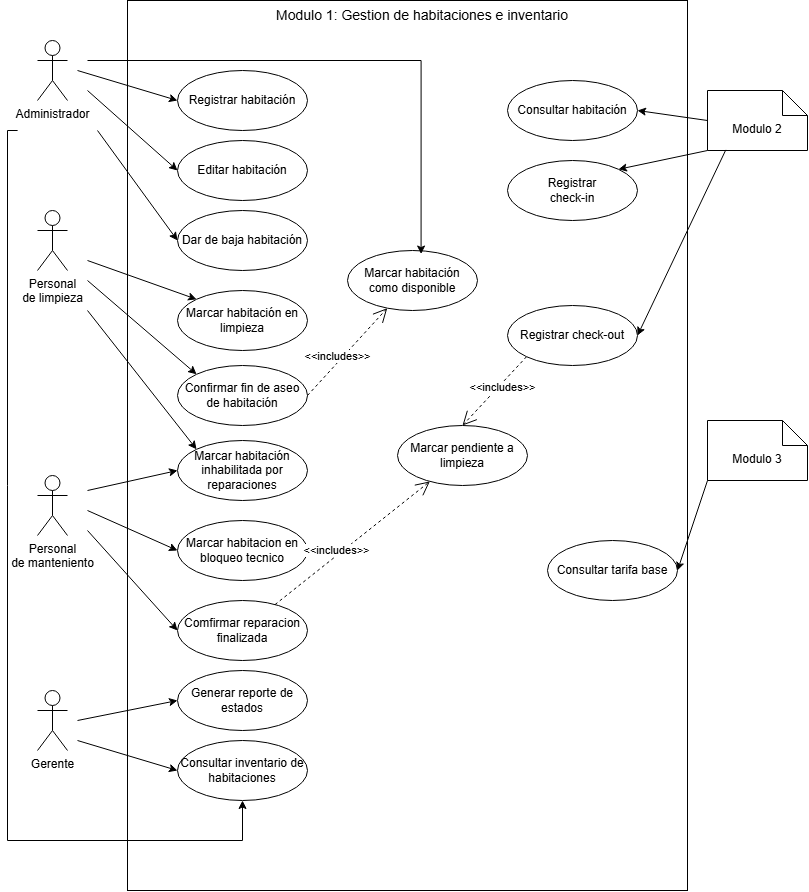

The diagram above was exported from draw.io. Its source (the exported page's mxGraphModel, read from the mxfile embedded in the PNG):
<mxGraphModel dx="976" dy="900" grid="1" gridSize="10" guides="1" tooltips="1" connect="1" arrows="1" fold="1" page="1" pageScale="1" pageWidth="827" pageHeight="1169" background="light-dark(#FFFFFF,#121212)" math="0" shadow="0">
  <root>
    <mxCell id="0" />
    <mxCell id="1" parent="0" />
    <mxCell id="Y68MClGMfsm70zUebl0c-6" parent="1" style="rounded=0;whiteSpace=wrap;html=1;rotation=-90;fillColor=none;" value="" vertex="1">
      <mxGeometry height="560" width="890" x="-25" y="215" as="geometry" />
    </mxCell>
    <mxCell id="Y68MClGMfsm70zUebl0c-7" parent="1" style="shape=umlActor;verticalLabelPosition=bottom;verticalAlign=top;html=1;outlineConnect=0;" value="Administrador" vertex="1">
      <mxGeometry height="60" width="30" x="50" y="90" as="geometry" />
    </mxCell>
    <mxCell id="Y68MClGMfsm70zUebl0c-9" parent="1" style="shape=umlActor;verticalLabelPosition=bottom;verticalAlign=top;html=1;outlineConnect=0;" value="Personal&lt;div&gt;de limpieza&lt;/div&gt;" vertex="1">
      <mxGeometry height="60" width="30" x="50" y="260" as="geometry" />
    </mxCell>
    <mxCell id="Y68MClGMfsm70zUebl0c-10" parent="1" style="shape=umlActor;verticalLabelPosition=bottom;verticalAlign=top;html=1;outlineConnect=0;" value="Gerente" vertex="1">
      <mxGeometry height="60" width="30" x="50" y="740" as="geometry" />
    </mxCell>
    <mxCell id="Y68MClGMfsm70zUebl0c-13" parent="1" style="text;html=1;whiteSpace=wrap;strokeColor=none;fillColor=none;align=center;verticalAlign=middle;rounded=0;" value="&lt;font style=&quot;font-size: 14px;&quot;&gt;Modulo 1: Gestion de habitaciones e inventario&lt;/font&gt;" vertex="1">
      <mxGeometry height="30" width="310" x="280" y="50" as="geometry" />
    </mxCell>
    <mxCell id="Y68MClGMfsm70zUebl0c-17" parent="1" style="shape=note2;boundedLbl=1;whiteSpace=wrap;html=1;size=25;verticalAlign=top;align=center;" value="Modulo 2" vertex="1">
      <mxGeometry height="60" width="100" x="720" y="140" as="geometry" />
    </mxCell>
    <mxCell id="Y68MClGMfsm70zUebl0c-18" parent="1" style="shape=note2;boundedLbl=1;whiteSpace=wrap;html=1;size=25;verticalAlign=top;align=center;" value="Modulo 3" vertex="1">
      <mxGeometry height="60" width="100" x="720" y="470" as="geometry" />
    </mxCell>
    <mxCell id="Y68MClGMfsm70zUebl0c-19" parent="1" style="ellipse;whiteSpace=wrap;html=1;" value="Registrar habitación" vertex="1">
      <mxGeometry height="60" width="130" x="190" y="120" as="geometry" />
    </mxCell>
    <mxCell id="Y68MClGMfsm70zUebl0c-27" edge="1" parent="1" style="endArrow=classic;html=1;rounded=0;endFill=1;entryX=0;entryY=0.5;entryDx=0;entryDy=0;" target="Y68MClGMfsm70zUebl0c-19" value="">
      <mxGeometry height="50" relative="1" width="50" as="geometry">
        <mxPoint x="90" y="120" as="sourcePoint" />
        <mxPoint x="110" y="160" as="targetPoint" />
      </mxGeometry>
    </mxCell>
    <mxCell id="Y68MClGMfsm70zUebl0c-28" parent="1" style="ellipse;whiteSpace=wrap;html=1;" value="Editar habitación" vertex="1">
      <mxGeometry height="60" width="130" x="190" y="190" as="geometry" />
    </mxCell>
    <mxCell id="Y68MClGMfsm70zUebl0c-29" parent="1" style="ellipse;whiteSpace=wrap;html=1;" value="Dar de baja habitación" vertex="1">
      <mxGeometry height="60" width="130" x="190" y="260" as="geometry" />
    </mxCell>
    <mxCell id="Y68MClGMfsm70zUebl0c-30" edge="1" parent="1" style="endArrow=classic;html=1;rounded=0;endFill=1;entryX=0;entryY=0.5;entryDx=0;entryDy=0;" target="Y68MClGMfsm70zUebl0c-28" value="">
      <mxGeometry height="50" relative="1" width="50" as="geometry">
        <mxPoint x="100" y="140" as="sourcePoint" />
        <mxPoint x="220" y="220" as="targetPoint" />
      </mxGeometry>
    </mxCell>
    <mxCell id="Y68MClGMfsm70zUebl0c-32" edge="1" parent="1" style="endArrow=classic;html=1;rounded=0;endFill=1;entryX=0;entryY=0.5;entryDx=0;entryDy=0;" target="Y68MClGMfsm70zUebl0c-29" value="">
      <mxGeometry height="50" relative="1" width="50" as="geometry">
        <mxPoint x="110" y="180" as="sourcePoint" />
        <mxPoint x="230" y="260" as="targetPoint" />
      </mxGeometry>
    </mxCell>
    <mxCell id="Y68MClGMfsm70zUebl0c-33" parent="1" style="ellipse;whiteSpace=wrap;html=1;" value="Marcar habitación en limpieza" vertex="1">
      <mxGeometry height="60" width="130" x="190" y="340" as="geometry" />
    </mxCell>
    <mxCell id="Y68MClGMfsm70zUebl0c-34" edge="1" parent="1" style="endArrow=classic;html=1;rounded=0;endFill=1;entryX=0;entryY=0;entryDx=0;entryDy=0;" target="Y68MClGMfsm70zUebl0c-33" value="">
      <mxGeometry height="50" relative="1" width="50" as="geometry">
        <mxPoint x="100" y="310" as="sourcePoint" />
        <mxPoint x="220" y="420" as="targetPoint" />
      </mxGeometry>
    </mxCell>
    <mxCell id="Y68MClGMfsm70zUebl0c-36" parent="1" style="shape=umlActor;verticalLabelPosition=bottom;verticalAlign=top;html=1;outlineConnect=0;" value="Personal&lt;div&gt;de manteniento&lt;/div&gt;" vertex="1">
      <mxGeometry height="60" width="30" x="50" y="525" as="geometry" />
    </mxCell>
    <mxCell id="Y68MClGMfsm70zUebl0c-38" parent="1" style="ellipse;whiteSpace=wrap;html=1;" value="Confirmar fin de aseo&lt;div&gt;de habitación&lt;/div&gt;" vertex="1">
      <mxGeometry height="60" width="130" x="190" y="415" as="geometry" />
    </mxCell>
    <mxCell id="Y68MClGMfsm70zUebl0c-39" edge="1" parent="1" style="endArrow=classic;html=1;rounded=0;endFill=1;entryX=0;entryY=0;entryDx=0;entryDy=0;" target="Y68MClGMfsm70zUebl0c-38" value="">
      <mxGeometry height="50" relative="1" width="50" as="geometry">
        <mxPoint x="100" y="330" as="sourcePoint" />
        <mxPoint x="220" y="410" as="targetPoint" />
      </mxGeometry>
    </mxCell>
    <mxCell id="Y68MClGMfsm70zUebl0c-40" parent="1" style="ellipse;whiteSpace=wrap;html=1;" value="Marcar habitación inhabilitada por reparaciones" vertex="1">
      <mxGeometry height="60" width="130" x="190" y="490" as="geometry" />
    </mxCell>
    <mxCell id="Y68MClGMfsm70zUebl0c-44" edge="1" parent="1" style="endArrow=classic;html=1;rounded=0;endFill=1;entryX=0;entryY=0.5;entryDx=0;entryDy=0;" target="Y68MClGMfsm70zUebl0c-40" value="">
      <mxGeometry height="50" relative="1" width="50" as="geometry">
        <mxPoint x="100" y="540" as="sourcePoint" />
        <mxPoint x="210" y="550" as="targetPoint" />
      </mxGeometry>
    </mxCell>
    <mxCell id="Y68MClGMfsm70zUebl0c-45" parent="1" style="ellipse;whiteSpace=wrap;html=1;" value="Consultar habitación" vertex="1">
      <mxGeometry height="60" width="130" x="520" y="130" as="geometry" />
    </mxCell>
    <mxCell id="Y68MClGMfsm70zUebl0c-46" edge="1" parent="1" source="Y68MClGMfsm70zUebl0c-17" style="endArrow=classic;html=1;rounded=0;endFill=1;entryX=1;entryY=0.5;entryDx=0;entryDy=0;exitX=0;exitY=0.5;exitDx=0;exitDy=0;exitPerimeter=0;" target="Y68MClGMfsm70zUebl0c-45" value="">
      <mxGeometry height="50" relative="1" width="50" as="geometry">
        <mxPoint x="520" y="110" as="sourcePoint" />
        <mxPoint x="650" y="150" as="targetPoint" />
      </mxGeometry>
    </mxCell>
    <mxCell id="Y68MClGMfsm70zUebl0c-48" parent="1" style="ellipse;whiteSpace=wrap;html=1;" value="Comfirmar reparacion finalizada" vertex="1">
      <mxGeometry height="60" width="130" x="190" y="650" as="geometry" />
    </mxCell>
    <mxCell id="Y68MClGMfsm70zUebl0c-49" edge="1" parent="1" style="endArrow=classic;html=1;rounded=0;endFill=1;entryX=0;entryY=0.5;entryDx=0;entryDy=0;" target="Y68MClGMfsm70zUebl0c-48" value="">
      <mxGeometry height="50" relative="1" width="50" as="geometry">
        <mxPoint x="100" y="580" as="sourcePoint" />
        <mxPoint x="180" y="700" as="targetPoint" />
      </mxGeometry>
    </mxCell>
    <mxCell id="Y68MClGMfsm70zUebl0c-50" parent="1" style="ellipse;whiteSpace=wrap;html=1;" value="Consultar tarifa base" vertex="1">
      <mxGeometry height="60" width="130" x="560" y="590" as="geometry" />
    </mxCell>
    <mxCell id="Y68MClGMfsm70zUebl0c-51" edge="1" parent="1" source="Y68MClGMfsm70zUebl0c-18" style="endArrow=classic;html=1;rounded=0;endFill=1;entryX=1;entryY=0.5;entryDx=0;entryDy=0;exitX=0;exitY=1;exitDx=0;exitDy=0;exitPerimeter=0;" target="Y68MClGMfsm70zUebl0c-50" value="">
      <mxGeometry height="50" relative="1" width="50" as="geometry">
        <mxPoint x="680" y="300" as="sourcePoint" />
        <mxPoint x="620" y="320" as="targetPoint" />
      </mxGeometry>
    </mxCell>
    <mxCell id="Y68MClGMfsm70zUebl0c-53" parent="1" style="ellipse;whiteSpace=wrap;html=1;" value="Consultar inventario de habitaciones" vertex="1">
      <mxGeometry height="60" width="130" x="190" y="790" as="geometry" />
    </mxCell>
    <mxCell id="Y68MClGMfsm70zUebl0c-54" edge="1" parent="1" style="endArrow=classic;html=1;rounded=0;endFill=1;entryX=0;entryY=0.5;entryDx=0;entryDy=0;" target="Y68MClGMfsm70zUebl0c-53" value="">
      <mxGeometry height="50" relative="1" width="50" as="geometry">
        <mxPoint x="90" y="790" as="sourcePoint" />
        <mxPoint x="210" y="750" as="targetPoint" />
      </mxGeometry>
    </mxCell>
    <mxCell id="Y68MClGMfsm70zUebl0c-55" parent="1" style="ellipse;whiteSpace=wrap;html=1;" value="Registrar&lt;div&gt;check-in&lt;/div&gt;" vertex="1">
      <mxGeometry height="60" width="130" x="520" y="210" as="geometry" />
    </mxCell>
    <mxCell id="Y68MClGMfsm70zUebl0c-56" parent="1" style="ellipse;whiteSpace=wrap;html=1;" value="Registrar check-out" vertex="1">
      <mxGeometry height="60" width="130" x="520" y="355" as="geometry" />
    </mxCell>
    <mxCell id="Y68MClGMfsm70zUebl0c-57" edge="1" parent="1" source="Y68MClGMfsm70zUebl0c-17" style="endArrow=classic;html=1;rounded=0;endFill=1;entryX=1;entryY=0;entryDx=0;entryDy=0;exitX=0;exitY=1;exitDx=0;exitDy=0;exitPerimeter=0;" target="Y68MClGMfsm70zUebl0c-55" value="">
      <mxGeometry height="50" relative="1" width="50" as="geometry">
        <mxPoint x="690" y="180" as="sourcePoint" />
        <mxPoint x="620" y="220" as="targetPoint" />
      </mxGeometry>
    </mxCell>
    <mxCell id="Y68MClGMfsm70zUebl0c-58" edge="1" parent="1" source="Y68MClGMfsm70zUebl0c-17" style="endArrow=classic;html=1;rounded=0;endFill=1;entryX=1;entryY=0.5;entryDx=0;entryDy=0;exitX=0.183;exitY=0.99;exitDx=0;exitDy=0;exitPerimeter=0;" target="Y68MClGMfsm70zUebl0c-56" value="">
      <mxGeometry height="50" relative="1" width="50" as="geometry">
        <mxPoint x="740" y="200" as="sourcePoint" />
        <mxPoint x="650" y="230" as="targetPoint" />
      </mxGeometry>
    </mxCell>
    <mxCell id="Y68MClGMfsm70zUebl0c-62" parent="1" style="ellipse;whiteSpace=wrap;html=1;" value="Generar reporte de estados" vertex="1">
      <mxGeometry height="60" width="130" x="190" y="720" as="geometry" />
    </mxCell>
    <mxCell id="Y68MClGMfsm70zUebl0c-64" parent="1" style="ellipse;whiteSpace=wrap;html=1;" value="Marcar habitacion en bloqueo tecnico" vertex="1">
      <mxGeometry height="60" width="130" x="190" y="570" as="geometry" />
    </mxCell>
    <mxCell id="Y68MClGMfsm70zUebl0c-65" edge="1" parent="1" style="endArrow=classic;html=1;rounded=0;endFill=1;entryX=0;entryY=0.5;entryDx=0;entryDy=0;" target="Y68MClGMfsm70zUebl0c-64" value="">
      <mxGeometry height="50" relative="1" width="50" as="geometry">
        <mxPoint x="100" y="560" as="sourcePoint" />
        <mxPoint x="190" y="655" as="targetPoint" />
      </mxGeometry>
    </mxCell>
    <mxCell id="Y68MClGMfsm70zUebl0c-66" edge="1" parent="1" style="endArrow=classic;html=1;rounded=0;endFill=1;entryX=0;entryY=0.5;entryDx=0;entryDy=0;" target="Y68MClGMfsm70zUebl0c-62" value="">
      <mxGeometry height="50" relative="1" width="50" as="geometry">
        <mxPoint x="90" y="770" as="sourcePoint" />
        <mxPoint x="190" y="770" as="targetPoint" />
      </mxGeometry>
    </mxCell>
    <mxCell id="Y68MClGMfsm70zUebl0c-75" parent="1" style="ellipse;whiteSpace=wrap;html=1;" value="Marcar habitación&lt;div&gt;como disponible&lt;/div&gt;" vertex="1">
      <mxGeometry height="60" width="130" x="360" y="300" as="geometry" />
    </mxCell>
    <mxCell id="Y68MClGMfsm70zUebl0c-76" edge="1" parent="1" source="Y68MClGMfsm70zUebl0c-38" style="endArrow=open;endSize=12;dashed=1;html=1;rounded=0;exitX=1;exitY=0.5;exitDx=0;exitDy=0;" target="Y68MClGMfsm70zUebl0c-75" value="&amp;lt;&amp;lt;includes&amp;gt;&amp;gt;">
      <mxGeometry relative="1" width="160" x="-0.1679" y="4" as="geometry">
        <mxPoint as="offset" />
        <mxPoint x="345" y="490" as="sourcePoint" />
        <mxPoint x="505" y="490" as="targetPoint" />
      </mxGeometry>
    </mxCell>
    <mxCell id="bUVQjIv54ujfy7CebXs4-9" edge="1" parent="1" style="endArrow=classic;html=1;rounded=0;endFill=1;edgeStyle=orthogonalEdgeStyle;entryX=0.5;entryY=1;entryDx=0;entryDy=0;" target="Y68MClGMfsm70zUebl0c-53" value="">
      <mxGeometry height="50" relative="1" width="50" as="geometry">
        <Array as="points">
          <mxPoint x="20" y="180" />
          <mxPoint x="20" y="890" />
          <mxPoint x="255" y="890" />
        </Array>
        <mxPoint x="30.11" y="180" as="sourcePoint" />
        <mxPoint x="265" y="955.0000000000002" as="targetPoint" />
      </mxGeometry>
    </mxCell>
    <mxCell id="N2sVK9IX7M87sYc57oVo-1" edge="1" parent="1" style="endArrow=classic;html=1;rounded=0;endFill=1;entryX=0;entryY=0;entryDx=0;entryDy=0;" target="Y68MClGMfsm70zUebl0c-40" value="">
      <mxGeometry height="50" relative="1" width="50" as="geometry">
        <mxPoint x="100" y="360" as="sourcePoint" />
        <mxPoint x="180" y="440" as="targetPoint" />
      </mxGeometry>
    </mxCell>
    <mxCell id="J49JMTppNtIo9KCIGdBf-4" edge="1" parent="1" style="endArrow=classic;html=1;rounded=0;endFill=1;entryX=0.566;entryY=0.059;entryDx=0;entryDy=0;entryPerimeter=0;edgeStyle=orthogonalEdgeStyle;" target="Y68MClGMfsm70zUebl0c-75" value="">
      <mxGeometry height="50" relative="1" width="50" as="geometry">
        <mxPoint x="100" y="110" as="sourcePoint" />
        <mxPoint x="199" y="329" as="targetPoint" />
      </mxGeometry>
    </mxCell>
    <mxCell id="J49JMTppNtIo9KCIGdBf-5" parent="1" style="ellipse;whiteSpace=wrap;html=1;" value="Marcar pendiente a limpieza" vertex="1">
      <mxGeometry height="60" width="130" x="410" y="475" as="geometry" />
    </mxCell>
    <mxCell id="J49JMTppNtIo9KCIGdBf-7" edge="1" parent="1" source="Y68MClGMfsm70zUebl0c-48" style="endArrow=open;endSize=12;dashed=1;html=1;rounded=0;" target="J49JMTppNtIo9KCIGdBf-5" value="&amp;lt;&amp;lt;includes&amp;gt;&amp;gt;">
      <mxGeometry relative="1" width="160" x="-0.1679" y="4" as="geometry">
        <mxPoint as="offset" />
        <mxPoint x="380" y="547" as="sourcePoint" />
        <mxPoint x="460" y="460" as="targetPoint" />
      </mxGeometry>
    </mxCell>
    <mxCell id="J49JMTppNtIo9KCIGdBf-8" edge="1" parent="1" source="Y68MClGMfsm70zUebl0c-56" style="endArrow=open;endSize=12;dashed=1;html=1;rounded=0;entryX=0.5;entryY=0;entryDx=0;entryDy=0;exitX=0;exitY=1;exitDx=0;exitDy=0;" target="J49JMTppNtIo9KCIGdBf-5" value="&amp;lt;&amp;lt;includes&amp;gt;&amp;gt;">
      <mxGeometry relative="1" width="160" x="-0.1679" y="4" as="geometry">
        <mxPoint as="offset" />
        <mxPoint x="350" y="699" as="sourcePoint" />
        <mxPoint x="492" y="620" as="targetPoint" />
      </mxGeometry>
    </mxCell>
    <mxCell id="J49JMTppNtIo9KCIGdBf-9" edge="1" parent="1" source="J49JMTppNtIo9KCIGdBf-5" style="edgeStyle=orthogonalEdgeStyle;curved=1;rounded=0;orthogonalLoop=1;jettySize=auto;html=1;innerLoopWaypoints=1;exitX=0.5;exitY=1;exitDx=0;exitDy=0;fontSize=12;startSize=8;endSize=8;" target="J49JMTppNtIo9KCIGdBf-5">
      <mxGeometry relative="1" as="geometry" />
    </mxCell>
  </root>
</mxGraphModel>